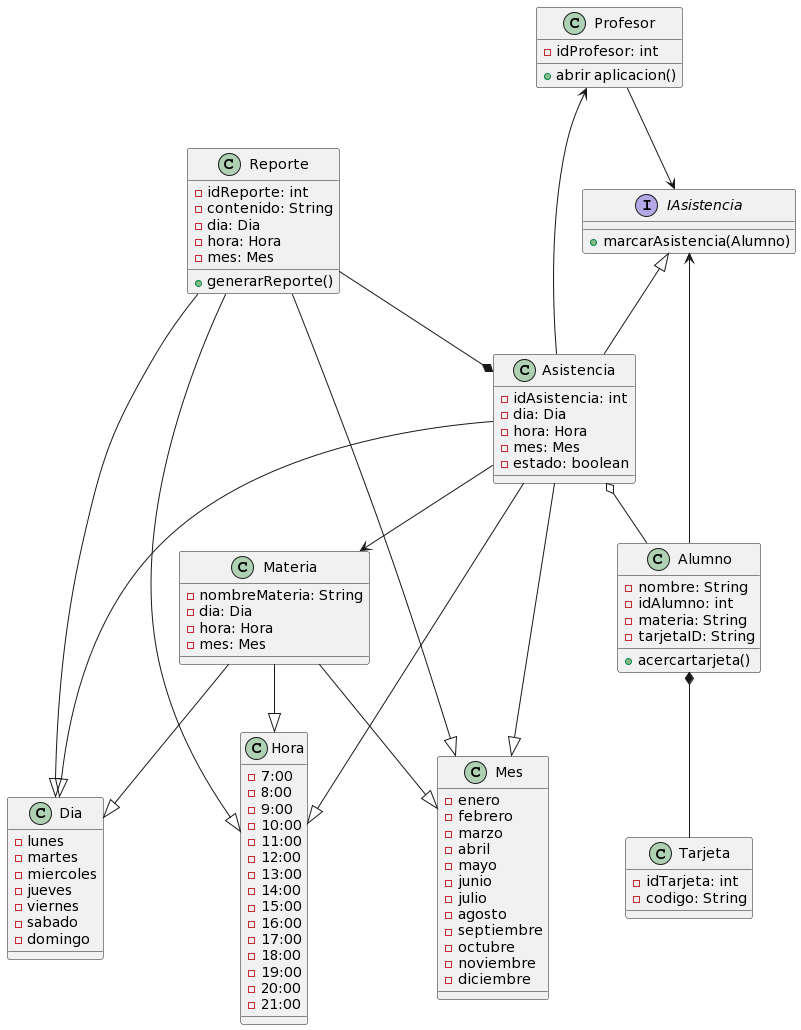

The diagram above was rendered by PlantUML. Its source (embedded in the PNG):
@startuml
class Profesor {
  - idProfesor: int
  +abrir aplicacion()
 
}

class Alumno {
  - nombre: String
  - idAlumno: int
  - materia: String
  - tarjetaID: String
  + acercartarjeta()
}

class Materia{
  - nombreMateria: String
  - dia: Dia
  - hora: Hora
  - mes: Mes
}

class Asistencia {
  - idAsistencia: int
  - dia: Dia
  - hora: Hora
  - mes: Mes
  - estado: boolean
}

class Dia {
  - lunes
  - martes
  - miercoles
  - jueves
  - viernes
  - sabado
  - domingo
}

class Hora {
  - 7:00
  - 8:00
  - 9:00
  - 10:00
  - 11:00
  - 12:00
  - 13:00
  - 14:00
  - 15:00
  - 16:00
  - 17:00
  - 18:00
  - 19:00
  - 20:00
  - 21:00
}

class Mes {
  - enero
  - febrero
  - marzo
  - abril
  - mayo
  - junio
  - julio
  - agosto
  - septiembre
  - octubre
  - noviembre
  - diciembre
}


class Reporte {
  - idReporte: int
  - contenido: String
  - dia: Dia
  - hora: Hora
  - mes: Mes
  + generarReporte()
}

class Tarjeta {
  - idTarjeta: int
  - codigo: String
}


interface IAsistencia {
  + marcarAsistencia(Alumno)
}

Alumno --> IAsistencia
Profesor --> IAsistencia
IAsistencia <|-- Asistencia
Asistencia --> Materia
Asistencia o-- Alumno
Asistencia --> Profesor
Reporte --* Asistencia
Alumno *-- Tarjeta
Asistencia --|> Mes
Asistencia --|> Dia
Asistencia --|> Hora
Materia --|> Mes
Materia --|> Dia
Materia --|> Hora
Reporte --|> Mes
Reporte --|> Dia
Reporte --|> Hora
@enduml